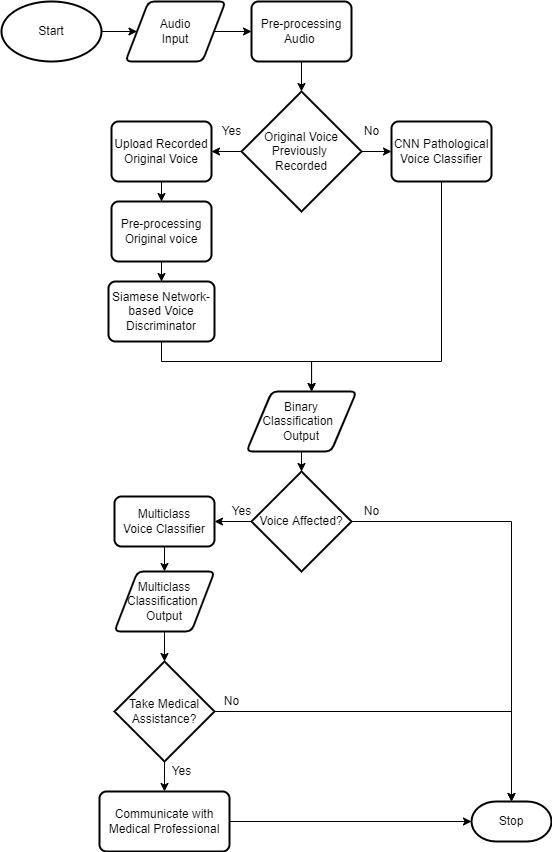

The diagram above was exported from draw.io. Its source (the exported page's mxGraphModel, read from the mxfile embedded in the PNG):
<mxGraphModel dx="1108" dy="492" grid="1" gridSize="10" guides="1" tooltips="1" connect="1" arrows="1" fold="1" page="1" pageScale="1" pageWidth="827" pageHeight="1169" math="0" shadow="0">
  <root>
    <mxCell id="0" />
    <mxCell id="1" parent="0" />
    <mxCell id="5VKEDLqZ4fMUrwypZGM4-20" value="" style="edgeStyle=orthogonalEdgeStyle;rounded=0;orthogonalLoop=1;jettySize=auto;html=1;" parent="1" source="5VKEDLqZ4fMUrwypZGM4-3" target="5VKEDLqZ4fMUrwypZGM4-4" edge="1">
      <mxGeometry relative="1" as="geometry" />
    </mxCell>
    <mxCell id="5VKEDLqZ4fMUrwypZGM4-3" value="Start" style="strokeWidth=2;html=1;shape=mxgraph.flowchart.start_1;whiteSpace=wrap;" parent="1" vertex="1">
      <mxGeometry x="40" y="40" width="100" height="60" as="geometry" />
    </mxCell>
    <mxCell id="5VKEDLqZ4fMUrwypZGM4-21" value="" style="edgeStyle=orthogonalEdgeStyle;rounded=0;orthogonalLoop=1;jettySize=auto;html=1;" parent="1" source="5VKEDLqZ4fMUrwypZGM4-4" target="5VKEDLqZ4fMUrwypZGM4-5" edge="1">
      <mxGeometry relative="1" as="geometry" />
    </mxCell>
    <mxCell id="5VKEDLqZ4fMUrwypZGM4-4" value="Audio&lt;br&gt;Input" style="shape=parallelogram;html=1;strokeWidth=2;perimeter=parallelogramPerimeter;whiteSpace=wrap;rounded=1;arcSize=12;size=0.23;" parent="1" vertex="1">
      <mxGeometry x="164" y="40" width="100" height="60" as="geometry" />
    </mxCell>
    <mxCell id="5VKEDLqZ4fMUrwypZGM4-22" value="" style="edgeStyle=orthogonalEdgeStyle;rounded=0;orthogonalLoop=1;jettySize=auto;html=1;" parent="1" source="5VKEDLqZ4fMUrwypZGM4-5" target="5VKEDLqZ4fMUrwypZGM4-6" edge="1">
      <mxGeometry relative="1" as="geometry" />
    </mxCell>
    <mxCell id="5VKEDLqZ4fMUrwypZGM4-5" value="Pre-processing&lt;br&gt;Audio&amp;nbsp;" style="rounded=1;whiteSpace=wrap;html=1;absoluteArcSize=1;arcSize=14;strokeWidth=2;" parent="1" vertex="1">
      <mxGeometry x="290" y="40" width="100" height="60" as="geometry" />
    </mxCell>
    <mxCell id="5VKEDLqZ4fMUrwypZGM4-23" value="" style="edgeStyle=orthogonalEdgeStyle;rounded=0;orthogonalLoop=1;jettySize=auto;html=1;" parent="1" source="5VKEDLqZ4fMUrwypZGM4-6" target="5VKEDLqZ4fMUrwypZGM4-7" edge="1">
      <mxGeometry relative="1" as="geometry" />
    </mxCell>
    <mxCell id="5VKEDLqZ4fMUrwypZGM4-24" value="" style="edgeStyle=orthogonalEdgeStyle;rounded=0;orthogonalLoop=1;jettySize=auto;html=1;" parent="1" source="5VKEDLqZ4fMUrwypZGM4-6" target="5VKEDLqZ4fMUrwypZGM4-9" edge="1">
      <mxGeometry relative="1" as="geometry" />
    </mxCell>
    <mxCell id="5VKEDLqZ4fMUrwypZGM4-6" value="Original Voice&lt;br&gt;Previously&amp;nbsp;&lt;br&gt;Recorded" style="strokeWidth=2;html=1;shape=mxgraph.flowchart.decision;whiteSpace=wrap;" parent="1" vertex="1">
      <mxGeometry x="280" y="130" width="120" height="120" as="geometry" />
    </mxCell>
    <mxCell id="5VKEDLqZ4fMUrwypZGM4-25" value="" style="edgeStyle=orthogonalEdgeStyle;rounded=0;orthogonalLoop=1;jettySize=auto;html=1;" parent="1" source="5VKEDLqZ4fMUrwypZGM4-7" target="5VKEDLqZ4fMUrwypZGM4-8" edge="1">
      <mxGeometry relative="1" as="geometry" />
    </mxCell>
    <mxCell id="5VKEDLqZ4fMUrwypZGM4-7" value="Upload Recorded&lt;br&gt;Original Voice" style="rounded=1;whiteSpace=wrap;html=1;absoluteArcSize=1;arcSize=14;strokeWidth=2;" parent="1" vertex="1">
      <mxGeometry x="150" y="160" width="100" height="60" as="geometry" />
    </mxCell>
    <mxCell id="5VKEDLqZ4fMUrwypZGM4-26" value="" style="edgeStyle=orthogonalEdgeStyle;rounded=0;orthogonalLoop=1;jettySize=auto;html=1;" parent="1" source="5VKEDLqZ4fMUrwypZGM4-8" target="5VKEDLqZ4fMUrwypZGM4-10" edge="1">
      <mxGeometry relative="1" as="geometry" />
    </mxCell>
    <mxCell id="5VKEDLqZ4fMUrwypZGM4-8" value="Pre-processing Original voice" style="rounded=1;whiteSpace=wrap;html=1;absoluteArcSize=1;arcSize=14;strokeWidth=2;" parent="1" vertex="1">
      <mxGeometry x="150" y="240" width="100" height="60" as="geometry" />
    </mxCell>
    <mxCell id="5VKEDLqZ4fMUrwypZGM4-31" value="" style="edgeStyle=orthogonalEdgeStyle;rounded=0;orthogonalLoop=1;jettySize=auto;html=1;entryX=0.591;entryY=0;entryDx=0;entryDy=0;entryPerimeter=0;" parent="1" source="5VKEDLqZ4fMUrwypZGM4-9" target="5VKEDLqZ4fMUrwypZGM4-11" edge="1">
      <mxGeometry relative="1" as="geometry">
        <mxPoint x="480" y="395" as="targetPoint" />
        <Array as="points">
          <mxPoint x="480" y="400" />
          <mxPoint x="350" y="400" />
        </Array>
      </mxGeometry>
    </mxCell>
    <mxCell id="5VKEDLqZ4fMUrwypZGM4-9" value="CNN Pathological&lt;br&gt;Voice Classifier" style="rounded=1;whiteSpace=wrap;html=1;absoluteArcSize=1;arcSize=14;strokeWidth=2;" parent="1" vertex="1">
      <mxGeometry x="430" y="160" width="100" height="60" as="geometry" />
    </mxCell>
    <mxCell id="5VKEDLqZ4fMUrwypZGM4-10" value="Siamese Network-based Voice Discriminator" style="rounded=1;whiteSpace=wrap;html=1;absoluteArcSize=1;arcSize=14;strokeWidth=2;" parent="1" vertex="1">
      <mxGeometry x="147" y="320" width="106" height="60" as="geometry" />
    </mxCell>
    <mxCell id="5VKEDLqZ4fMUrwypZGM4-33" value="" style="edgeStyle=orthogonalEdgeStyle;rounded=0;orthogonalLoop=1;jettySize=auto;html=1;" parent="1" source="5VKEDLqZ4fMUrwypZGM4-11" target="5VKEDLqZ4fMUrwypZGM4-12" edge="1">
      <mxGeometry relative="1" as="geometry" />
    </mxCell>
    <mxCell id="5VKEDLqZ4fMUrwypZGM4-11" value="Binary Classification&amp;nbsp;&amp;nbsp;&lt;br&gt;Output" style="shape=parallelogram;html=1;strokeWidth=2;perimeter=parallelogramPerimeter;whiteSpace=wrap;rounded=1;arcSize=12;size=0.23;" parent="1" vertex="1">
      <mxGeometry x="285" y="430" width="110" height="60" as="geometry" />
    </mxCell>
    <mxCell id="5VKEDLqZ4fMUrwypZGM4-34" value="" style="edgeStyle=orthogonalEdgeStyle;rounded=0;orthogonalLoop=1;jettySize=auto;html=1;" parent="1" source="5VKEDLqZ4fMUrwypZGM4-12" target="5VKEDLqZ4fMUrwypZGM4-14" edge="1">
      <mxGeometry relative="1" as="geometry" />
    </mxCell>
    <mxCell id="5VKEDLqZ4fMUrwypZGM4-12" value="Voice Affected?" style="strokeWidth=2;html=1;shape=mxgraph.flowchart.decision;whiteSpace=wrap;" parent="1" vertex="1">
      <mxGeometry x="290" y="510" width="100" height="100" as="geometry" />
    </mxCell>
    <mxCell id="5VKEDLqZ4fMUrwypZGM4-38" value="" style="edgeStyle=orthogonalEdgeStyle;rounded=0;orthogonalLoop=1;jettySize=auto;html=1;" parent="1" source="5VKEDLqZ4fMUrwypZGM4-14" target="5VKEDLqZ4fMUrwypZGM4-16" edge="1">
      <mxGeometry relative="1" as="geometry" />
    </mxCell>
    <mxCell id="5VKEDLqZ4fMUrwypZGM4-14" value="Multiclass&lt;br&gt;Voice Classifier" style="rounded=1;whiteSpace=wrap;html=1;absoluteArcSize=1;arcSize=14;strokeWidth=2;" parent="1" vertex="1">
      <mxGeometry x="153" y="535" width="100" height="50" as="geometry" />
    </mxCell>
    <mxCell id="5VKEDLqZ4fMUrwypZGM4-39" value="" style="edgeStyle=orthogonalEdgeStyle;rounded=0;orthogonalLoop=1;jettySize=auto;html=1;" parent="1" source="5VKEDLqZ4fMUrwypZGM4-16" target="5VKEDLqZ4fMUrwypZGM4-17" edge="1">
      <mxGeometry relative="1" as="geometry" />
    </mxCell>
    <mxCell id="5VKEDLqZ4fMUrwypZGM4-16" value="Multiclass&lt;br&gt;Classification&amp;nbsp;&lt;br&gt;Output" style="shape=parallelogram;html=1;strokeWidth=2;perimeter=parallelogramPerimeter;whiteSpace=wrap;rounded=1;arcSize=12;size=0.23;" parent="1" vertex="1">
      <mxGeometry x="153" y="610" width="100" height="60" as="geometry" />
    </mxCell>
    <mxCell id="5VKEDLqZ4fMUrwypZGM4-40" value="" style="edgeStyle=orthogonalEdgeStyle;rounded=0;orthogonalLoop=1;jettySize=auto;html=1;" parent="1" source="5VKEDLqZ4fMUrwypZGM4-17" target="5VKEDLqZ4fMUrwypZGM4-18" edge="1">
      <mxGeometry relative="1" as="geometry" />
    </mxCell>
    <mxCell id="5VKEDLqZ4fMUrwypZGM4-17" value="Take Medical&lt;br&gt;Assistance?" style="strokeWidth=2;html=1;shape=mxgraph.flowchart.decision;whiteSpace=wrap;" parent="1" vertex="1">
      <mxGeometry x="153" y="700" width="100" height="100" as="geometry" />
    </mxCell>
    <mxCell id="5VKEDLqZ4fMUrwypZGM4-42" value="" style="edgeStyle=orthogonalEdgeStyle;rounded=0;orthogonalLoop=1;jettySize=auto;html=1;entryX=0;entryY=0.5;entryDx=0;entryDy=0;entryPerimeter=0;" parent="1" source="5VKEDLqZ4fMUrwypZGM4-18" target="5VKEDLqZ4fMUrwypZGM4-19" edge="1">
      <mxGeometry relative="1" as="geometry">
        <mxPoint x="480" y="870" as="targetPoint" />
      </mxGeometry>
    </mxCell>
    <mxCell id="5VKEDLqZ4fMUrwypZGM4-18" value="Communicate with Medical Professional" style="rounded=1;whiteSpace=wrap;html=1;absoluteArcSize=1;arcSize=14;strokeWidth=2;" parent="1" vertex="1">
      <mxGeometry x="138" y="830" width="130" height="60" as="geometry" />
    </mxCell>
    <mxCell id="5VKEDLqZ4fMUrwypZGM4-19" value="Stop" style="strokeWidth=2;html=1;shape=mxgraph.flowchart.terminator;whiteSpace=wrap;" parent="1" vertex="1">
      <mxGeometry x="510" y="840" width="80" height="40" as="geometry" />
    </mxCell>
    <mxCell id="5VKEDLqZ4fMUrwypZGM4-27" value="Yes" style="text;html=1;align=center;verticalAlign=middle;resizable=0;points=[];autosize=1;strokeColor=none;fillColor=none;" parent="1" vertex="1">
      <mxGeometry x="250" y="160" width="40" height="20" as="geometry" />
    </mxCell>
    <mxCell id="5VKEDLqZ4fMUrwypZGM4-28" value="No" style="text;html=1;align=center;verticalAlign=middle;resizable=0;points=[];autosize=1;strokeColor=none;fillColor=none;" parent="1" vertex="1">
      <mxGeometry x="395" y="160" width="30" height="20" as="geometry" />
    </mxCell>
    <mxCell id="5VKEDLqZ4fMUrwypZGM4-32" value="" style="edgeStyle=orthogonalEdgeStyle;rounded=0;orthogonalLoop=1;jettySize=auto;html=1;entryX=0.592;entryY=0;entryDx=0;entryDy=0;entryPerimeter=0;exitX=0.5;exitY=1;exitDx=0;exitDy=0;" parent="1" source="5VKEDLqZ4fMUrwypZGM4-10" target="5VKEDLqZ4fMUrwypZGM4-11" edge="1">
      <mxGeometry relative="1" as="geometry">
        <mxPoint x="490" y="230" as="sourcePoint" />
        <mxPoint x="360.01" y="450" as="targetPoint" />
        <Array as="points">
          <mxPoint x="200" y="400" />
          <mxPoint x="350" y="400" />
        </Array>
      </mxGeometry>
    </mxCell>
    <mxCell id="5VKEDLqZ4fMUrwypZGM4-43" value="" style="edgeStyle=orthogonalEdgeStyle;rounded=0;orthogonalLoop=1;jettySize=auto;html=1;entryX=0.5;entryY=0;entryDx=0;entryDy=0;entryPerimeter=0;exitX=1;exitY=0.5;exitDx=0;exitDy=0;exitPerimeter=0;" parent="1" source="5VKEDLqZ4fMUrwypZGM4-12" target="5VKEDLqZ4fMUrwypZGM4-19" edge="1">
      <mxGeometry relative="1" as="geometry">
        <mxPoint x="410" y="560" as="sourcePoint" />
        <mxPoint x="520" y="870" as="targetPoint" />
        <Array as="points">
          <mxPoint x="550" y="560" />
        </Array>
      </mxGeometry>
    </mxCell>
    <mxCell id="5VKEDLqZ4fMUrwypZGM4-44" value="Yes" style="text;html=1;align=center;verticalAlign=middle;resizable=0;points=[];autosize=1;strokeColor=none;fillColor=none;" parent="1" vertex="1">
      <mxGeometry x="260" y="540" width="40" height="20" as="geometry" />
    </mxCell>
    <mxCell id="5VKEDLqZ4fMUrwypZGM4-45" value="No" style="text;html=1;align=center;verticalAlign=middle;resizable=0;points=[];autosize=1;strokeColor=none;fillColor=none;" parent="1" vertex="1">
      <mxGeometry x="395" y="540" width="30" height="20" as="geometry" />
    </mxCell>
    <mxCell id="5VKEDLqZ4fMUrwypZGM4-46" value="Yes" style="text;html=1;align=center;verticalAlign=middle;resizable=0;points=[];autosize=1;strokeColor=none;fillColor=none;" parent="1" vertex="1">
      <mxGeometry x="200" y="800" width="40" height="20" as="geometry" />
    </mxCell>
    <mxCell id="5VKEDLqZ4fMUrwypZGM4-47" value="" style="edgeStyle=orthogonalEdgeStyle;rounded=0;orthogonalLoop=1;jettySize=auto;html=1;exitX=1;exitY=0.5;exitDx=0;exitDy=0;exitPerimeter=0;entryX=0.5;entryY=0;entryDx=0;entryDy=0;entryPerimeter=0;" parent="1" source="5VKEDLqZ4fMUrwypZGM4-17" target="5VKEDLqZ4fMUrwypZGM4-19" edge="1">
      <mxGeometry relative="1" as="geometry">
        <mxPoint x="268" y="749.5" as="sourcePoint" />
        <mxPoint x="550" y="750" as="targetPoint" />
      </mxGeometry>
    </mxCell>
    <mxCell id="5VKEDLqZ4fMUrwypZGM4-48" value="No" style="text;html=1;align=center;verticalAlign=middle;resizable=0;points=[];autosize=1;strokeColor=none;fillColor=none;" parent="1" vertex="1">
      <mxGeometry x="255" y="730" width="30" height="20" as="geometry" />
    </mxCell>
  </root>
</mxGraphModel>